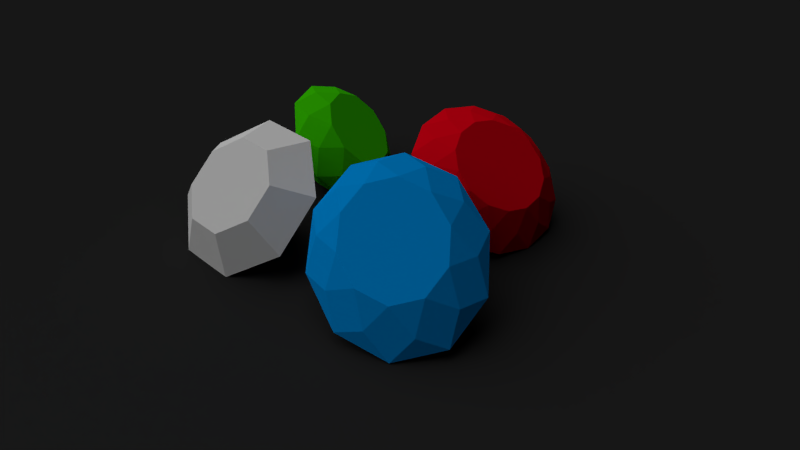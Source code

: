 # Source: crdotx_saphire.blend  (saved by Blender 2.56.0; exported with 4.5.12 LTS)
import bpy
from mathutils import Matrix  # noqa: F401  (used for matrix-valued properties, if any)

bpy.ops.wm.read_factory_settings(use_empty=True)
scene = bpy.context.scene
scene.name = 'Scene'

# ---- collections
col_collection_1 = bpy.data.collections.new('Collection 1'); scene.collection.children.link(col_collection_1)

# ---- materials (node trees are filled in below, after node groups)
mat_emerald = bpy.data.materials.new('Emerald')
mat_emerald.alpha_threshold = 0.0
mat_emerald.use_transparent_shadow = False
mat_emerald.diffuse_color = (0.0528, 0.7357, 0.0, 1.0)
mat_emerald.specular_color = (0.4814, 1.0, 0.602)
mat_emerald.roughness = 0.5
mat_emerald.specular_intensity = 0.433
mat_emerald.line_color = (0.0, 0.0, 0.0, 0.5258)
mat_diamond = bpy.data.materials.new('Diamond')
mat_diamond.alpha_threshold = 0.0
mat_diamond.use_transparent_shadow = False
mat_diamond.diffuse_color = (1.0, 1.0, 1.0, 1.0)
mat_diamond.roughness = 0.5
mat_diamond.specular_intensity = 0.433
mat_diamond.line_color = (0.0, 0.0, 0.0, 0.5258)
mat_ruby = bpy.data.materials.new('Ruby')
mat_ruby.alpha_threshold = 0.0
mat_ruby.use_transparent_shadow = False
mat_ruby.diffuse_color = (1.0, 0.0, 0.01224, 1.0)
mat_ruby.specular_color = (1.0, 0.5848, 0.4822)
mat_ruby.roughness = 0.5
mat_ruby.specular_intensity = 0.433
mat_ruby.line_color = (0.0, 0.0, 0.0, 0.5258)
mat_surface = bpy.data.materials.new('Surface')
mat_surface.alpha_threshold = 0.0
mat_surface.use_transparent_shadow = False
mat_surface.diffuse_color = (0.02721, 0.02721, 0.02721, 1.0)
mat_surface.roughness = 0.5
mat_surface.specular_intensity = 0.0
mat_surface.line_color = (0.0, 0.0, 0.0, 1.0)
mat_saphire = bpy.data.materials.new('Saphire')
mat_saphire.alpha_threshold = 0.0
mat_saphire.use_transparent_shadow = False
mat_saphire.diffuse_color = (0.0, 0.3667, 1.0, 1.0)
mat_saphire.specular_color = (0.4379, 0.791, 1.0)
mat_saphire.roughness = 0.5
mat_saphire.specular_intensity = 0.433
mat_saphire.line_color = (0.0, 0.0, 0.0, 0.5258)

# ---- material node trees

# ---- world
world_world = bpy.data.worlds.new('World'); scene.world = world_world
world_world.color = (0.0, 0.0, 0.0)
world_world.use_sun_shadow = False
world_world.sun_shadow_jitter_overblur = 0.0
world_world.cycles.sampling_method = 'MANUAL'
world_world.cycles.sample_map_resolution = 256

# ---- cameras
cam_camera = bpy.data.cameras.new('Camera')
cam_camera.clip_end = 100.0
cam_camera.lens = 35.0
cam_camera.ortho_scale = 7.314
cam_camera.dof.focus_distance = 0.0
cam_camera.dof.aperture_fstop = 128.0

# ---- lights
light_sun = bpy.data.lights.new('Sun', 'SUN')
light_sun.transmission_factor = 0.0
light_sun.angle = 1.571
light_sun.energy = 1.19
light_sun.shadow_buffer_clip_start = 0.5
light_sun.shadow_soft_size = 1.0
light_sun.shadow_cascade_max_distance = 1000.0
light_sun.cycles.use_multiple_importance_sampling = False
light_lamp = bpy.data.lights.new('Lamp', 'POINT')
light_lamp.transmission_factor = 0.0
light_lamp.cutoff_distance = 30.0
light_lamp.energy = 100.0
light_lamp.shadow_buffer_clip_start = 1.001
light_lamp.shadow_soft_size = 1.0
light_lamp.shadow_maximum_resolution = 0.006
light_lamp.use_absolute_resolution = True
light_lamp.cycles.use_multiple_importance_sampling = False

# ---- meshes
me_gem_002 = bpy.data.meshes.new('Gem.002')
me_gem_002.from_pydata([(0.0, 0.0, 0.00182), (0.0, 0.0, 1.152), (0.0, 0.5257, 0.4018), (0.309, 0.9511, 0.8018), (0.0, 0.8412, 0.9768), (0.1854, 0.5706, 1.152), (0.309, 0.4253, 0.4018), (0.809, 0.5878, 0.8018), (0.4944, 0.6805, 0.9768), (0.4854, 0.3527, 1.152), (0.5, 0.1625, 0.4018), (1.0, 6.123e-17, 0.8018), (0.8, 0.2599, 0.9768), (0.6, 3.674e-17, 1.152), (0.5, -0.1625, 0.4018), (0.809, -0.5878, 0.8018), (0.8, -0.2599, 0.9768), (0.4854, -0.3527, 1.152), (0.309, -0.4253, 0.4018), (0.309, -0.9511, 0.8018), (0.4944, -0.6805, 0.9768), (0.1854, -0.5706, 1.152), (6.438e-17, -0.5257, 0.4018), (-0.309, -0.9511, 0.8018), (1.03e-16, -0.8412, 0.9768), (-0.1854, -0.5706, 1.152), (-0.309, -0.4253, 0.4018), (-0.809, -0.5878, 0.8018), (-0.4944, -0.6805, 0.9768), (-0.4854, -0.3527, 1.152), (-0.5, -0.1625, 0.4018), (-1.0, -1.837e-16, 0.8018), (-0.8, -0.2599, 0.9768), (-0.6, -1.102e-16, 1.152), (-0.5, 0.1625, 0.4018), (-0.809, 0.5878, 0.8018), (-0.8, 0.2599, 0.9768), (-0.4854, 0.3527, 1.152), (-0.309, 0.4253, 0.4018), (-0.309, 0.9511, 0.8018), (-0.4944, 0.6805, 0.9768), (-0.1854, 0.5706, 1.152)], [], [(6, 0, 2, 3), (6, 3, 7), (7, 3, 8), (8, 3, 4, 5), (8, 5, 9), (10, 0, 6, 7), (10, 7, 11), (11, 7, 12), (12, 7, 8, 9), (12, 9, 13), (14, 0, 10, 11), (14, 11, 15), (15, 11, 16), (16, 11, 12, 13), (16, 13, 17), (18, 0, 14, 15), (18, 15, 19), (19, 15, 20), (20, 15, 16, 17), (20, 17, 21), (22, 0, 18, 19), (22, 19, 23), (23, 19, 24), (24, 19, 20, 21), (24, 21, 25), (26, 0, 22, 23), (26, 23, 27), (27, 23, 28), (28, 23, 24, 25), (28, 25, 29), (30, 0, 26, 27), (30, 27, 31), (31, 27, 32), (32, 27, 28, 29), (32, 29, 33), (34, 0, 30, 31), (34, 31, 35), (35, 31, 36), (36, 31, 32, 33), (36, 33, 37), (38, 0, 34, 35), (38, 35, 39), (39, 35, 40), (40, 35, 36, 37), (40, 37, 41), (2, 0, 38, 39), (2, 39, 3), (3, 39, 4), (4, 39, 40, 41), (4, 41, 5), (5, 1, 41), (1, 5, 9), (1, 9, 13), (1, 13, 17), (1, 17, 21), (1, 21, 25), (1, 25, 29), (1, 29, 33), (1, 33, 37), (1, 37, 41)])
me_gem_002.materials.append(mat_emerald)
me_gem_002.use_remesh_preserve_volume = False
me_gem_002.use_remesh_preserve_attributes = False
me_gem_002.use_mirror_vertex_groups = False
me_gem_002.update()
me_diamond = bpy.data.meshes.new('Diamond')
me_diamond.from_pydata([(0.0, 0.0, 0.35), (0.0, 0.0, -0.8), (0.6, 0.0, 0.35), (1.0, 0.0, 0.0), (0.4243, -0.4243, 0.35), (0.7071, -0.7071, 0.0), (0.0, -0.6, 0.35), (0.0, -1.0, 0.0), (-0.4243, -0.4243, 0.35), (-0.7071, -0.7071, 0.0), (-0.6, 5.245e-08, 0.35), (-1.0, 8.742e-08, 0.0), (-0.4243, 0.4243, 0.35), (-0.7071, 0.7071, 0.0), (0.0, 0.6, 0.35), (0.0, 1.0, 0.0), (0.4243, 0.4243, 0.35), (0.7071, 0.7071, 0.0)], [], [(3, 1, 17), (1, 3, 5), (1, 5, 7), (1, 7, 9), (1, 9, 11), (1, 11, 13), (1, 13, 15), (1, 15, 17), (2, 3, 17, 16), (3, 2, 4, 5), (5, 4, 6, 7), (7, 6, 8, 9), (9, 8, 10, 11), (11, 10, 12, 13), (13, 12, 14, 15), (15, 14, 16, 17), (0, 2, 16), (2, 0, 4), (4, 0, 6), (6, 0, 8), (8, 0, 10), (10, 0, 12), (12, 0, 14), (14, 0, 16)])
me_diamond.materials.append(mat_diamond)
me_diamond.use_remesh_preserve_volume = False
me_diamond.use_remesh_preserve_attributes = False
me_diamond.use_mirror_vertex_groups = False
me_diamond.update()
me_gem_001 = bpy.data.meshes.new('Gem.001')
me_gem_001.from_pydata([(0.0, 0.0, -0.8), (0.0, 0.0, 0.35), (0.0, 0.5129, -0.4), (0.2225, 0.9749, 0.0), (0.0, 0.8206, 0.175), (0.1335, 0.585, 0.35), (0.2225, 0.4621, -0.4), (0.6235, 0.7818, 0.0), (0.356, 0.7393, 0.175), (0.3741, 0.4691, 0.35), (0.401, 0.3198, -0.4), (0.901, 0.4339, 0.0), (0.6416, 0.5116, 0.175), (0.5406, 0.2603, 0.35), (0.5, 0.1141, -0.4), (1.0, 6.123e-17, 0.0), (0.8, 0.1826, 0.175), (0.6, 3.674e-17, 0.35), (0.5, -0.1141, -0.4), (0.901, -0.4339, 0.0), (0.8, -0.1826, 0.175), (0.5406, -0.2603, 0.35), (0.401, -0.3198, -0.4), (0.6235, -0.7818, 0.0), (0.6416, -0.5116, 0.175), (0.3741, -0.4691, 0.35), (0.2225, -0.4621, -0.4), (0.2225, -0.9749, 0.0), (0.356, -0.7393, 0.175), (0.1335, -0.585, 0.35), (6.281e-17, -0.5129, -0.4), (-0.2225, -0.9749, 0.0), (1.005e-16, -0.8206, 0.175), (-0.1335, -0.585, 0.35), (-0.2225, -0.4621, -0.4), (-0.6235, -0.7818, 0.0), (-0.356, -0.7393, 0.175), (-0.3741, -0.4691, 0.35), (-0.401, -0.3198, -0.4), (-0.901, -0.4339, 0.0), (-0.6416, -0.5116, 0.175), (-0.5406, -0.2603, 0.35), (-0.5, -0.1141, -0.4), (-1.0, -1.837e-16, 0.0), (-0.8, -0.1826, 0.175), (-0.6, -1.102e-16, 0.35), (-0.5, 0.1141, -0.4), (-0.901, 0.4339, 0.0), (-0.8, 0.1826, 0.175), (-0.5406, 0.2603, 0.35), (-0.401, 0.3198, -0.4), (-0.6235, 0.7818, 0.0), (-0.6416, 0.5116, 0.175), (-0.3741, 0.4691, 0.35), (-0.2225, 0.4621, -0.4), (-0.2225, 0.9749, 0.0), (-0.356, 0.7393, 0.175), (-0.1335, 0.585, 0.35)], [], [(6, 0, 2, 3), (6, 3, 7), (7, 3, 8), (8, 3, 4, 5), (8, 5, 9), (10, 0, 6, 7), (10, 7, 11), (11, 7, 12), (12, 7, 8, 9), (12, 9, 13), (14, 0, 10, 11), (14, 11, 15), (15, 11, 16), (16, 11, 12, 13), (16, 13, 17), (18, 0, 14, 15), (18, 15, 19), (19, 15, 20), (20, 15, 16, 17), (20, 17, 21), (22, 0, 18, 19), (22, 19, 23), (23, 19, 24), (24, 19, 20, 21), (24, 21, 25), (26, 0, 22, 23), (26, 23, 27), (27, 23, 28), (28, 23, 24, 25), (28, 25, 29), (30, 0, 26, 27), (30, 27, 31), (31, 27, 32), (32, 27, 28, 29), (32, 29, 33), (34, 0, 30, 31), (34, 31, 35), (35, 31, 36), (36, 31, 32, 33), (36, 33, 37), (38, 0, 34, 35), (38, 35, 39), (39, 35, 40), (40, 35, 36, 37), (40, 37, 41), (42, 0, 38, 39), (42, 39, 43), (43, 39, 44), (44, 39, 40, 41), (44, 41, 45), (46, 0, 42, 43), (46, 43, 47), (47, 43, 48), (48, 43, 44, 45), (48, 45, 49), (50, 0, 46, 47), (50, 47, 51), (51, 47, 52), (52, 47, 48, 49), (52, 49, 53), (54, 0, 50, 51), (54, 51, 55), (55, 51, 56), (56, 51, 52, 53), (56, 53, 57), (2, 0, 54, 55), (2, 55, 3), (3, 55, 4), (4, 55, 56, 57), (4, 57, 5), (5, 1, 57), (1, 5, 9), (1, 9, 13), (1, 13, 17), (1, 17, 21), (1, 21, 25), (1, 25, 29), (1, 29, 33), (1, 33, 37), (1, 37, 41), (1, 41, 45), (1, 45, 49), (1, 49, 53), (1, 53, 57)])
me_gem_001.materials.append(mat_ruby)
me_gem_001.use_remesh_preserve_volume = False
me_gem_001.use_remesh_preserve_attributes = False
me_gem_001.use_mirror_vertex_groups = False
me_gem_001.update()
me_plane = bpy.data.meshes.new('Plane')
me_plane.from_pydata([(1.0, 1.0, 0.0), (1.0, -1.0, 0.0), (-1.0, -1.0, 0.0), (-1.0, 1.0, 0.0)], [], [(0, 3, 2, 1)])
me_plane.materials.append(mat_surface)
me_plane.use_remesh_preserve_volume = False
me_plane.use_remesh_preserve_attributes = False
me_plane.use_mirror_vertex_groups = False
me_plane.update()
me_gem = bpy.data.meshes.new('Gem')
me_gem.from_pydata([(0.0, 0.0, 0.00182), (0.0, 0.0, 1.152), (0.0, 0.5257, 0.4018), (0.309, 0.9511, 0.8018), (0.0, 0.8412, 0.9768), (0.1854, 0.5706, 1.152), (0.309, 0.4253, 0.4018), (0.809, 0.5878, 0.8018), (0.4944, 0.6805, 0.9768), (0.4854, 0.3527, 1.152), (0.5, 0.1625, 0.4018), (1.0, 6.123e-17, 0.8018), (0.8, 0.2599, 0.9768), (0.6, 3.674e-17, 1.152), (0.5, -0.1625, 0.4018), (0.809, -0.5878, 0.8018), (0.8, -0.2599, 0.9768), (0.4854, -0.3527, 1.152), (0.309, -0.4253, 0.4018), (0.309, -0.9511, 0.8018), (0.4944, -0.6805, 0.9768), (0.1854, -0.5706, 1.152), (6.438e-17, -0.5257, 0.4018), (-0.309, -0.9511, 0.8018), (1.03e-16, -0.8412, 0.9768), (-0.1854, -0.5706, 1.152), (-0.309, -0.4253, 0.4018), (-0.809, -0.5878, 0.8018), (-0.4944, -0.6805, 0.9768), (-0.4854, -0.3527, 1.152), (-0.5, -0.1625, 0.4018), (-1.0, -1.837e-16, 0.8018), (-0.8, -0.2599, 0.9768), (-0.6, -1.102e-16, 1.152), (-0.5, 0.1625, 0.4018), (-0.809, 0.5878, 0.8018), (-0.8, 0.2599, 0.9768), (-0.4854, 0.3527, 1.152), (-0.309, 0.4253, 0.4018), (-0.309, 0.9511, 0.8018), (-0.4944, 0.6805, 0.9768), (-0.1854, 0.5706, 1.152)], [], [(6, 0, 2, 3), (6, 3, 7), (7, 3, 8), (8, 3, 4, 5), (8, 5, 9), (10, 0, 6, 7), (10, 7, 11), (11, 7, 12), (12, 7, 8, 9), (12, 9, 13), (14, 0, 10, 11), (14, 11, 15), (15, 11, 16), (16, 11, 12, 13), (16, 13, 17), (18, 0, 14, 15), (18, 15, 19), (19, 15, 20), (20, 15, 16, 17), (20, 17, 21), (22, 0, 18, 19), (22, 19, 23), (23, 19, 24), (24, 19, 20, 21), (24, 21, 25), (26, 0, 22, 23), (26, 23, 27), (27, 23, 28), (28, 23, 24, 25), (28, 25, 29), (30, 0, 26, 27), (30, 27, 31), (31, 27, 32), (32, 27, 28, 29), (32, 29, 33), (34, 0, 30, 31), (34, 31, 35), (35, 31, 36), (36, 31, 32, 33), (36, 33, 37), (38, 0, 34, 35), (38, 35, 39), (39, 35, 40), (40, 35, 36, 37), (40, 37, 41), (2, 0, 38, 39), (2, 39, 3), (3, 39, 4), (4, 39, 40, 41), (4, 41, 5), (5, 1, 41), (1, 5, 9), (1, 9, 13), (1, 13, 17), (1, 17, 21), (1, 21, 25), (1, 25, 29), (1, 29, 33), (1, 33, 37), (1, 37, 41)])
me_gem.materials.append(mat_saphire)
me_gem.use_remesh_preserve_volume = False
me_gem.use_remesh_preserve_attributes = False
me_gem.use_mirror_vertex_groups = False
me_gem.update()

# ---- objects
ob_gem_002 = bpy.data.objects.new('Gem.002', me_gem_002)
ob_diamond = bpy.data.objects.new('Diamond', me_diamond)
ob_gem_001 = bpy.data.objects.new('Gem.001', me_gem_001)
ob_plane = bpy.data.objects.new('Plane', me_plane)
ob_sun = bpy.data.objects.new('Sun', light_sun)
ob_gem = bpy.data.objects.new('Gem', me_gem)
ob_lamp = bpy.data.objects.new('Lamp', light_lamp)
ob_camera = bpy.data.objects.new('Camera', cam_camera)

# ---- transforms, parenting, visibility, modifiers, constraints
ob_gem_002.location = (-1.713, -0.5095, 0.003088)
ob_gem_002.rotation_euler = (0.6792, -0.3723, 2.562)
ob_gem_002.scale = (0.99, 0.8137, 1.0)
ob_gem_002.empty_display_type = 'ARROWS'
ob_gem_002.lineart.crease_threshold = 0.0
ob_diamond.location = (-0.7895, -1.925, 0.6279)
ob_diamond.rotation_euler = (3.458, 2.456, -4.107)
ob_diamond.empty_display_type = 'ARROWS'
ob_diamond.lineart.crease_threshold = 0.0
ob_gem_001.location = (0.7334, 0.5, 0.6499)
ob_gem_001.rotation_euler = (0.0, 0.6981, 0.0)
ob_gem_001.empty_display_type = 'ARROWS'
ob_gem_001.lineart.crease_threshold = 0.0
ob_plane.location = (0.0, 0.0, 0.0)
ob_plane.scale = (20.31, 20.31, 20.31)
ob_plane.empty_display_type = 'ARROWS'
ob_plane.lineart.crease_threshold = 0.0
ob_sun.location = (-3.0, -3.84, 5.0)
ob_sun.rotation_euler = (0.0, -0.6097, 0.5044)
ob_sun.empty_display_type = 'ARROWS'
ob_sun.lineart.crease_threshold = 0.0
ob_gem.location = (1.0, -1.0, 0.003088)
ob_gem.rotation_euler = (0.5598, -0.1899, 0.9859)
ob_gem.scale = (0.99, 1.2, 1.0)
ob_gem.empty_display_type = 'ARROWS'
ob_gem.lineart.crease_threshold = 0.0
ob_lamp.location = (4.076, -12.72, 5.904)
ob_lamp.rotation_euler = (0.6503, 0.05522, 1.866)
ob_lamp.lock_rotations_4d = False
ob_lamp.empty_display_type = 'ARROWS'
ob_lamp.color = (0.0, 0.0, 0.0, 0.0)
ob_lamp.lineart.crease_threshold = 0.0
ob_camera.location = (6.481, -5.508, 5.344)
ob_camera.rotation_euler = (0.9934, 0.01082, 0.8834)
ob_camera.lock_rotations_4d = False
ob_camera.empty_display_type = 'ARROWS'
ob_camera.color = (0.0, 0.0, 0.0, 0.0)
ob_camera.display_type = 'WIRE'
ob_camera.lineart.crease_threshold = 0.0

# ---- collection membership
col_collection_1.objects.link(ob_gem_002)
col_collection_1.objects.link(ob_diamond)
col_collection_1.objects.link(ob_gem_001)
col_collection_1.objects.link(ob_plane)
col_collection_1.objects.link(ob_sun)
col_collection_1.objects.link(ob_gem)
col_collection_1.objects.link(ob_lamp)
col_collection_1.objects.link(ob_camera)

# ---- scene / render settings (as saved in the file)
scene.camera = ob_camera
scene.frame_start = 1; scene.frame_end = 250; scene.frame_set(1)
scene.render.engine = 'BLENDER_EEVEE_NEXT'
scene.render.image_settings.file_format = 'JPEG'
scene.render.image_settings.quality = 100
scene.render.image_settings.compression = 100
scene.render.image_settings.exr_codec = 'RLE'
scene.render.dither_intensity = 0.0
scene.render.bake_margin = 2
scene.render.bake_bias = 0.0
scene.cycles.use_denoising = False
scene.cycles.samples = 10
scene.cycles.sampling_pattern = 'TABULATED_SOBOL'
scene.cycles.light_sampling_threshold = 0.0
scene.cycles.use_adaptive_sampling = False
scene.cycles.use_light_tree = False
scene.cycles.blur_glossy = 0.0
scene.cycles.volume_bounces = 1
scene.cycles.pixel_filter_type = 'GAUSSIAN'
scene.cycles.sample_clamp_indirect = 0.0
scene.view_settings.view_transform = 'Standard'
bpy.context.view_layer.update()
